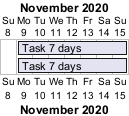

The diagram above was rendered by PlantUML. Its source (embedded in the PNG):
@startgantt
Project starts 2020-11-08
[Task 7 days] as [T7] starts at 2020-11-09
[T7] ends at 2020-11-15
[Task 7 days] as [T7bis] starts at 2020-11-09
[T7bis] ends at 2020-11-15
@endgantt